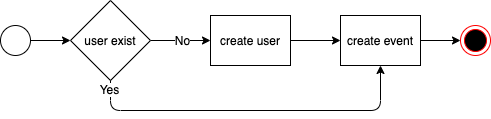

The diagram above was exported from draw.io. Its source (the exported page's mxGraphModel, read from the mxfile embedded in the PNG):
<mxGraphModel dx="863" dy="552" grid="1" gridSize="10" guides="1" tooltips="1" connect="1" arrows="1" fold="1" page="1" pageScale="1" pageWidth="827" pageHeight="1169" math="0" shadow="0">
  <root>
    <mxCell id="0" />
    <mxCell id="1" parent="0" />
    <mxCell id="j22HwBewudlmArvpwaha-3" value="" style="edgeStyle=orthogonalEdgeStyle;rounded=0;orthogonalLoop=1;jettySize=auto;html=1;" edge="1" parent="1" source="j22HwBewudlmArvpwaha-1" target="j22HwBewudlmArvpwaha-2">
      <mxGeometry relative="1" as="geometry" />
    </mxCell>
    <mxCell id="j22HwBewudlmArvpwaha-4" value="No" style="edgeLabel;html=1;align=center;verticalAlign=middle;resizable=0;points=[];" vertex="1" connectable="0" parent="j22HwBewudlmArvpwaha-3">
      <mxGeometry x="0.0333" y="1" relative="1" as="geometry">
        <mxPoint as="offset" />
      </mxGeometry>
    </mxCell>
    <mxCell id="j22HwBewudlmArvpwaha-1" value="user exist" style="rhombus;whiteSpace=wrap;html=1;" vertex="1" parent="1">
      <mxGeometry x="120" y="80" width="80" height="80" as="geometry" />
    </mxCell>
    <mxCell id="j22HwBewudlmArvpwaha-7" value="" style="edgeStyle=orthogonalEdgeStyle;rounded=0;orthogonalLoop=1;jettySize=auto;html=1;" edge="1" parent="1" source="j22HwBewudlmArvpwaha-2" target="j22HwBewudlmArvpwaha-5">
      <mxGeometry relative="1" as="geometry" />
    </mxCell>
    <mxCell id="j22HwBewudlmArvpwaha-2" value="create user" style="rounded=0;whiteSpace=wrap;html=1;" vertex="1" parent="1">
      <mxGeometry x="260" y="95" width="80" height="50" as="geometry" />
    </mxCell>
    <mxCell id="j22HwBewudlmArvpwaha-10" value="" style="edgeStyle=orthogonalEdgeStyle;rounded=0;orthogonalLoop=1;jettySize=auto;html=1;" edge="1" parent="1" source="j22HwBewudlmArvpwaha-5" target="j22HwBewudlmArvpwaha-9">
      <mxGeometry relative="1" as="geometry" />
    </mxCell>
    <mxCell id="j22HwBewudlmArvpwaha-5" value="create event" style="rounded=0;whiteSpace=wrap;html=1;" vertex="1" parent="1">
      <mxGeometry x="390" y="95" width="80" height="50" as="geometry" />
    </mxCell>
    <mxCell id="j22HwBewudlmArvpwaha-6" value="" style="endArrow=classic;html=1;entryX=0.5;entryY=1;entryDx=0;entryDy=0;exitX=0.5;exitY=1;exitDx=0;exitDy=0;" edge="1" parent="1" source="j22HwBewudlmArvpwaha-1" target="j22HwBewudlmArvpwaha-5">
      <mxGeometry width="50" height="50" relative="1" as="geometry">
        <mxPoint x="390" y="310" as="sourcePoint" />
        <mxPoint x="440" y="260" as="targetPoint" />
        <Array as="points">
          <mxPoint x="160" y="190" />
          <mxPoint x="430" y="190" />
        </Array>
      </mxGeometry>
    </mxCell>
    <mxCell id="j22HwBewudlmArvpwaha-13" value="Yes" style="edgeLabel;html=1;align=center;verticalAlign=middle;resizable=0;points=[];" vertex="1" connectable="0" parent="j22HwBewudlmArvpwaha-6">
      <mxGeometry x="-0.9536" y="-2" relative="1" as="geometry">
        <mxPoint as="offset" />
      </mxGeometry>
    </mxCell>
    <mxCell id="j22HwBewudlmArvpwaha-9" value="" style="ellipse;html=1;shape=endState;fillColor=#000000;strokeColor=#ff0000;" vertex="1" parent="1">
      <mxGeometry x="510" y="105" width="30" height="30" as="geometry" />
    </mxCell>
    <mxCell id="j22HwBewudlmArvpwaha-12" value="" style="edgeStyle=orthogonalEdgeStyle;rounded=0;orthogonalLoop=1;jettySize=auto;html=1;" edge="1" parent="1" source="j22HwBewudlmArvpwaha-11" target="j22HwBewudlmArvpwaha-1">
      <mxGeometry relative="1" as="geometry" />
    </mxCell>
    <mxCell id="j22HwBewudlmArvpwaha-11" value="" style="ellipse;whiteSpace=wrap;html=1;aspect=fixed;" vertex="1" parent="1">
      <mxGeometry x="50" y="105" width="30" height="30" as="geometry" />
    </mxCell>
  </root>
</mxGraphModel>